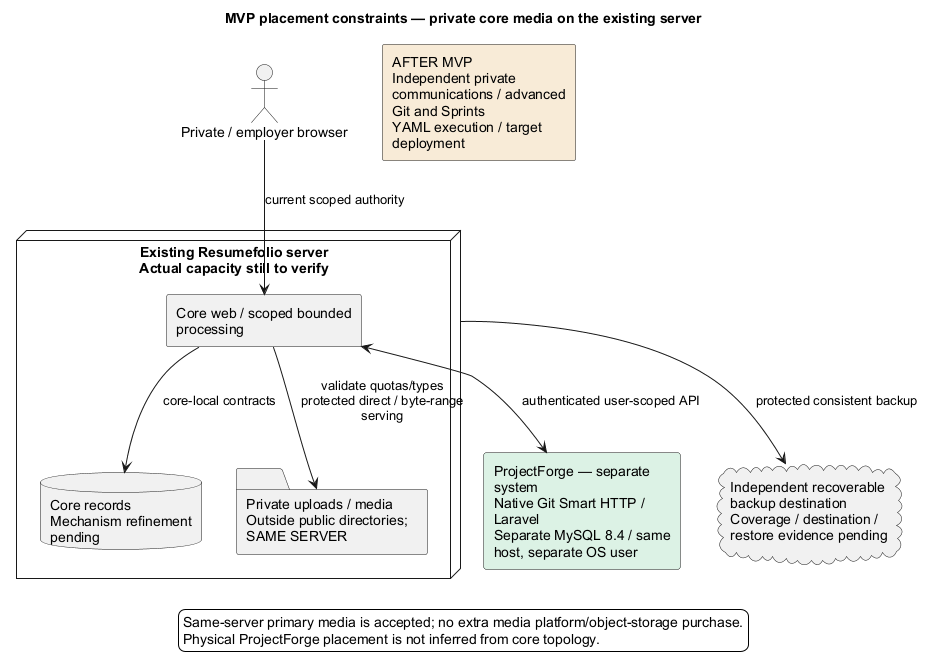

The diagram above was rendered by PlantUML. Its source (embedded in the PNG):
@startuml
' OWNER-MVP-2026-11-04 review: MVP deployment. Replace combined core/Git placement and undecided media location with accepted constraints; preserve open ProjectForge placement.
title MVP placement constraints — private core media on the existing server
skinparam backgroundColor white
skinparam shadowing false
skinparam defaultFontName Arial
skinparam wrapWidth 190
actor "Private / employer browser" as U
node "Existing Resumefolio server\nActual capacity still to verify" as HOST {
 rectangle "Core web / scoped bounded processing" as C
 database "Core records\nMechanism refinement pending" as DB
 folder "Private uploads / media\nOutside public directories; SAME SERVER" as M
 C --> DB : core-local contracts
 C --> M : validate quotas/types\nprotected direct / byte-range serving
}
rectangle "ProjectForge — separate system\nNative Git Smart HTTP / Laravel\nSeparate MySQL 8.4 / same host, separate OS user" as PF #DCF2E5
U --> C : current scoped authority
C <--> PF : authenticated user-scoped API
cloud "Independent recoverable backup destination\nCoverage / destination / restore evidence pending" as BK
HOST --> BK : protected consistent backup
rectangle "AFTER MVP\nIndependent private communications / advanced Git and Sprints\nYAML execution / target deployment" as X #F8EBD7
legend bottom
 Same-server primary media is accepted; no extra media platform/object-storage purchase.
 Physical ProjectForge placement is not inferred from core topology.
endlegend
@enduml